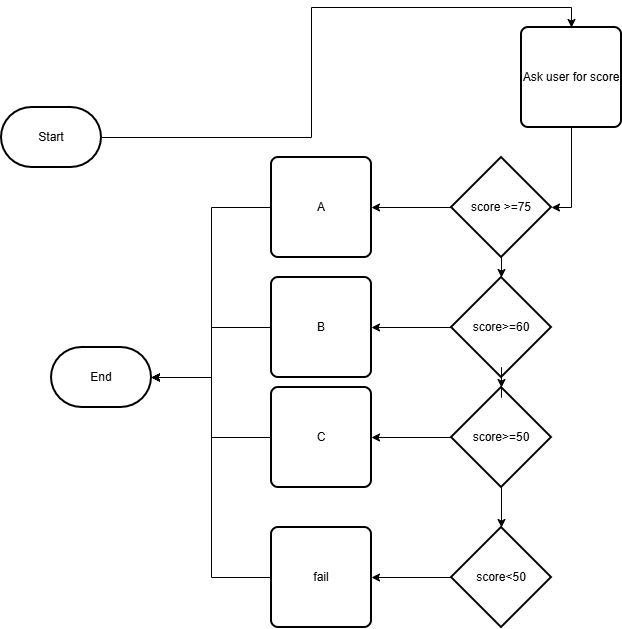

The diagram above was exported from draw.io. Its source (the exported page's mxGraphModel, read from the mxfile embedded in the PNG):
<mxGraphModel dx="1042" dy="562" grid="1" gridSize="10" guides="1" tooltips="1" connect="1" arrows="1" fold="1" page="1" pageScale="1" pageWidth="850" pageHeight="1100" math="0" shadow="0">
  <root>
    <mxCell id="0" />
    <mxCell id="1" parent="0" />
    <mxCell id="l8A1WOwL2vQF4x6rRpTE-1" parent="1" style="strokeWidth=2;html=1;shape=mxgraph.flowchart.terminator;whiteSpace=wrap;" value="Start" vertex="1">
      <mxGeometry height="60" width="100" x="50" y="150" as="geometry" />
    </mxCell>
    <mxCell id="l8A1WOwL2vQF4x6rRpTE-5" edge="1" parent="1" source="l8A1WOwL2vQF4x6rRpTE-2" style="edgeStyle=orthogonalEdgeStyle;rounded=0;orthogonalLoop=1;jettySize=auto;html=1;entryX=1;entryY=0.5;entryDx=0;entryDy=0;" target="l8A1WOwL2vQF4x6rRpTE-3">
      <mxGeometry relative="1" as="geometry" />
    </mxCell>
    <mxCell id="l8A1WOwL2vQF4x6rRpTE-2" parent="1" style="strokeWidth=2;html=1;shape=mxgraph.flowchart.decision;whiteSpace=wrap;" value="score &amp;gt;=75" vertex="1">
      <mxGeometry height="100" width="100" x="500" y="200" as="geometry" />
    </mxCell>
    <mxCell id="l8A1WOwL2vQF4x6rRpTE-3" parent="1" style="rounded=1;whiteSpace=wrap;html=1;absoluteArcSize=1;arcSize=14;strokeWidth=2;" value="A" vertex="1">
      <mxGeometry height="100" width="100" x="320" y="200" as="geometry" />
    </mxCell>
    <mxCell id="l8A1WOwL2vQF4x6rRpTE-4" edge="1" parent="1" source="l8A1WOwL2vQF4x6rRpTE-1" style="edgeStyle=orthogonalEdgeStyle;rounded=0;orthogonalLoop=1;jettySize=auto;html=1;entryX=0.5;entryY=0;entryDx=0;entryDy=0;" target="l8A1WOwL2vQF4x6rRpTE-18">
      <mxGeometry relative="1" as="geometry" />
    </mxCell>
    <mxCell id="l8A1WOwL2vQF4x6rRpTE-9" edge="1" parent="1" source="l8A1WOwL2vQF4x6rRpTE-6" style="edgeStyle=orthogonalEdgeStyle;rounded=0;orthogonalLoop=1;jettySize=auto;html=1;entryX=1;entryY=0.5;entryDx=0;entryDy=0;" target="l8A1WOwL2vQF4x6rRpTE-8">
      <mxGeometry relative="1" as="geometry" />
    </mxCell>
    <mxCell id="l8A1WOwL2vQF4x6rRpTE-6" parent="1" style="strokeWidth=2;html=1;shape=mxgraph.flowchart.decision;whiteSpace=wrap;" value="score&amp;gt;=60" vertex="1">
      <mxGeometry height="100" width="100" x="500" y="320" as="geometry" />
    </mxCell>
    <mxCell id="l8A1WOwL2vQF4x6rRpTE-7" edge="1" parent="1" source="l8A1WOwL2vQF4x6rRpTE-2" style="edgeStyle=orthogonalEdgeStyle;rounded=0;orthogonalLoop=1;jettySize=auto;html=1;entryX=0.5;entryY=0;entryDx=0;entryDy=0;entryPerimeter=0;" target="l8A1WOwL2vQF4x6rRpTE-6">
      <mxGeometry relative="1" as="geometry" />
    </mxCell>
    <mxCell id="l8A1WOwL2vQF4x6rRpTE-8" parent="1" style="rounded=1;whiteSpace=wrap;html=1;absoluteArcSize=1;arcSize=14;strokeWidth=2;" value="B" vertex="1">
      <mxGeometry height="100" width="100" x="320" y="320" as="geometry" />
    </mxCell>
    <mxCell id="l8A1WOwL2vQF4x6rRpTE-15" edge="1" parent="1" source="l8A1WOwL2vQF4x6rRpTE-10" style="edgeStyle=orthogonalEdgeStyle;rounded=0;orthogonalLoop=1;jettySize=auto;html=1;entryX=1;entryY=0.5;entryDx=0;entryDy=0;" target="l8A1WOwL2vQF4x6rRpTE-12">
      <mxGeometry relative="1" as="geometry" />
    </mxCell>
    <mxCell id="l8A1WOwL2vQF4x6rRpTE-10" parent="1" style="strokeWidth=2;html=1;shape=mxgraph.flowchart.decision;whiteSpace=wrap;" value="score&amp;gt;=50" vertex="1">
      <mxGeometry height="100" width="100" x="500" y="430" as="geometry" />
    </mxCell>
    <mxCell id="l8A1WOwL2vQF4x6rRpTE-17" edge="1" parent="1" source="l8A1WOwL2vQF4x6rRpTE-11" style="edgeStyle=orthogonalEdgeStyle;rounded=0;orthogonalLoop=1;jettySize=auto;html=1;entryX=1;entryY=0.5;entryDx=0;entryDy=0;" target="l8A1WOwL2vQF4x6rRpTE-13">
      <mxGeometry relative="1" as="geometry" />
    </mxCell>
    <mxCell id="l8A1WOwL2vQF4x6rRpTE-11" parent="1" style="strokeWidth=2;html=1;shape=mxgraph.flowchart.decision;whiteSpace=wrap;" value="score&amp;lt;50" vertex="1">
      <mxGeometry height="100" width="100" x="500" y="570" as="geometry" />
    </mxCell>
    <mxCell id="l8A1WOwL2vQF4x6rRpTE-12" parent="1" style="rounded=1;whiteSpace=wrap;html=1;absoluteArcSize=1;arcSize=14;strokeWidth=2;" value="C" vertex="1">
      <mxGeometry height="100" width="100" x="320" y="430" as="geometry" />
    </mxCell>
    <mxCell id="l8A1WOwL2vQF4x6rRpTE-13" parent="1" style="rounded=1;whiteSpace=wrap;html=1;absoluteArcSize=1;arcSize=14;strokeWidth=2;" value="fail" vertex="1">
      <mxGeometry height="100" width="100" x="320" y="570" as="geometry" />
    </mxCell>
    <mxCell id="l8A1WOwL2vQF4x6rRpTE-14" edge="1" parent="1" source="l8A1WOwL2vQF4x6rRpTE-6" style="edgeStyle=orthogonalEdgeStyle;rounded=0;orthogonalLoop=1;jettySize=auto;html=1;entryX=0.5;entryY=0;entryDx=0;entryDy=0;entryPerimeter=0;" target="l8A1WOwL2vQF4x6rRpTE-10">
      <mxGeometry relative="1" as="geometry" />
    </mxCell>
    <mxCell id="l8A1WOwL2vQF4x6rRpTE-16" edge="1" parent="1" source="l8A1WOwL2vQF4x6rRpTE-10" style="edgeStyle=orthogonalEdgeStyle;rounded=0;orthogonalLoop=1;jettySize=auto;html=1;entryX=0.5;entryY=0;entryDx=0;entryDy=0;entryPerimeter=0;" target="l8A1WOwL2vQF4x6rRpTE-11">
      <mxGeometry relative="1" as="geometry" />
    </mxCell>
    <mxCell id="l8A1WOwL2vQF4x6rRpTE-18" parent="1" style="rounded=1;whiteSpace=wrap;html=1;absoluteArcSize=1;arcSize=14;strokeWidth=2;" value="Ask user for score" vertex="1">
      <mxGeometry height="100" width="100" x="570" y="70" as="geometry" />
    </mxCell>
    <mxCell id="l8A1WOwL2vQF4x6rRpTE-19" edge="1" parent="1" source="l8A1WOwL2vQF4x6rRpTE-18" style="edgeStyle=orthogonalEdgeStyle;rounded=0;orthogonalLoop=1;jettySize=auto;html=1;entryX=1;entryY=0.5;entryDx=0;entryDy=0;entryPerimeter=0;" target="l8A1WOwL2vQF4x6rRpTE-2">
      <mxGeometry relative="1" as="geometry" />
    </mxCell>
    <mxCell id="l8A1WOwL2vQF4x6rRpTE-20" parent="1" style="strokeWidth=2;html=1;shape=mxgraph.flowchart.terminator;whiteSpace=wrap;" value="End" vertex="1">
      <mxGeometry height="60" width="100" x="100" y="390" as="geometry" />
    </mxCell>
    <mxCell id="l8A1WOwL2vQF4x6rRpTE-21" edge="1" parent="1" source="l8A1WOwL2vQF4x6rRpTE-3" style="edgeStyle=orthogonalEdgeStyle;rounded=0;orthogonalLoop=1;jettySize=auto;html=1;entryX=1;entryY=0.5;entryDx=0;entryDy=0;entryPerimeter=0;" target="l8A1WOwL2vQF4x6rRpTE-20">
      <mxGeometry relative="1" as="geometry" />
    </mxCell>
    <mxCell id="l8A1WOwL2vQF4x6rRpTE-22" edge="1" parent="1" source="l8A1WOwL2vQF4x6rRpTE-8" style="edgeStyle=orthogonalEdgeStyle;rounded=0;orthogonalLoop=1;jettySize=auto;html=1;entryX=1;entryY=0.5;entryDx=0;entryDy=0;entryPerimeter=0;" target="l8A1WOwL2vQF4x6rRpTE-20">
      <mxGeometry relative="1" as="geometry" />
    </mxCell>
    <mxCell id="l8A1WOwL2vQF4x6rRpTE-23" edge="1" parent="1" source="l8A1WOwL2vQF4x6rRpTE-12" style="edgeStyle=orthogonalEdgeStyle;rounded=0;orthogonalLoop=1;jettySize=auto;html=1;entryX=1;entryY=0.5;entryDx=0;entryDy=0;entryPerimeter=0;" target="l8A1WOwL2vQF4x6rRpTE-20">
      <mxGeometry relative="1" as="geometry" />
    </mxCell>
    <mxCell id="l8A1WOwL2vQF4x6rRpTE-24" edge="1" parent="1" source="l8A1WOwL2vQF4x6rRpTE-13" style="edgeStyle=orthogonalEdgeStyle;rounded=0;orthogonalLoop=1;jettySize=auto;html=1;entryX=1;entryY=0.5;entryDx=0;entryDy=0;entryPerimeter=0;" target="l8A1WOwL2vQF4x6rRpTE-20">
      <mxGeometry relative="1" as="geometry" />
    </mxCell>
  </root>
</mxGraphModel>